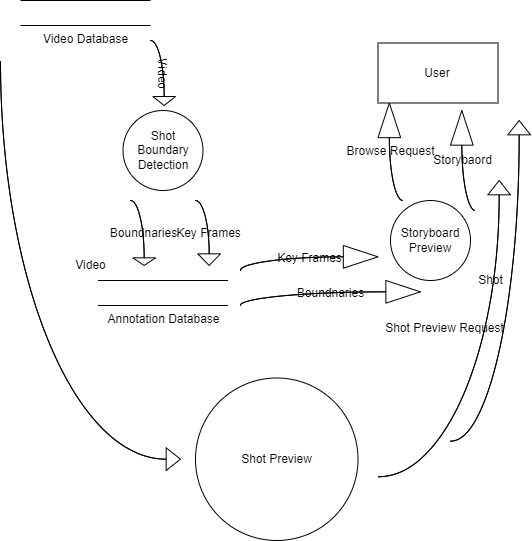

The diagram above was exported from draw.io. Its source (the exported page's mxGraphModel, read from the mxfile embedded in the PNG):
<mxGraphModel dx="864" dy="551" grid="1" gridSize="10" guides="1" tooltips="1" connect="1" arrows="1" fold="1" page="1" pageScale="1" pageWidth="850" pageHeight="1100" background="#FFFFFF" math="0" shadow="0">
  <root>
    <mxCell id="0" />
    <mxCell id="1" parent="0" />
    <mxCell id="OGM78qw76Mq2ii1cFrTu-2" value="Video Database" style="verticalLabelPosition=bottom;shadow=0;dashed=0;align=center;html=1;verticalAlign=top;shape=mxgraph.electrical.transmission.2_line_bus;" vertex="1" parent="1">
      <mxGeometry x="80" y="60" width="130" height="25" as="geometry" />
    </mxCell>
    <mxCell id="OGM78qw76Mq2ii1cFrTu-3" value="Video" style="html=1;shadow=0;dashed=0;align=center;verticalAlign=middle;shape=mxgraph.arrows2.jumpInArrow;dy=0;dx=9;arrowHead=22.67;rotation=90;" vertex="1" parent="1">
      <mxGeometry x="190" y="120" width="65" height="25" as="geometry" />
    </mxCell>
    <mxCell id="OGM78qw76Mq2ii1cFrTu-6" value="Shot Boundary Detection" style="ellipse;whiteSpace=wrap;html=1;aspect=fixed;" vertex="1" parent="1">
      <mxGeometry x="182.5" y="170" width="80" height="80" as="geometry" />
    </mxCell>
    <mxCell id="OGM78qw76Mq2ii1cFrTu-7" value="Storyboard Preview" style="ellipse;whiteSpace=wrap;html=1;aspect=fixed;" vertex="1" parent="1">
      <mxGeometry x="450" y="260" width="80" height="80" as="geometry" />
    </mxCell>
    <mxCell id="OGM78qw76Mq2ii1cFrTu-8" value="Shot Preview" style="ellipse;whiteSpace=wrap;html=1;aspect=fixed;" vertex="1" parent="1">
      <mxGeometry x="255" y="437.5" width="162.5" height="162.5" as="geometry" />
    </mxCell>
    <mxCell id="OGM78qw76Mq2ii1cFrTu-9" value="User" style="rounded=0;whiteSpace=wrap;html=1;" vertex="1" parent="1">
      <mxGeometry x="437.5" y="102.5" width="120" height="60" as="geometry" />
    </mxCell>
    <mxCell id="OGM78qw76Mq2ii1cFrTu-10" value="Annotation Database" style="verticalLabelPosition=bottom;shadow=0;dashed=0;align=center;html=1;verticalAlign=top;shape=mxgraph.electrical.transmission.2_line_bus;" vertex="1" parent="1">
      <mxGeometry x="157.5" y="340" width="130" height="25" as="geometry" />
    </mxCell>
    <mxCell id="OGM78qw76Mq2ii1cFrTu-11" value="Key Frames" style="html=1;shadow=0;dashed=0;align=center;verticalAlign=middle;shape=mxgraph.arrows2.jumpInArrow;dy=0;dx=11.67;arrowHead=22.67;rotation=0;direction=south;" vertex="1" parent="1">
      <mxGeometry x="255" y="260" width="25" height="65" as="geometry" />
    </mxCell>
    <mxCell id="OGM78qw76Mq2ii1cFrTu-12" value="Boundnaries" style="html=1;shadow=0;dashed=0;align=center;verticalAlign=middle;shape=mxgraph.arrows2.jumpInArrow;dy=0;dx=7.67;arrowHead=22.67;rotation=0;direction=south;" vertex="1" parent="1">
      <mxGeometry x="190" y="260" width="25" height="65" as="geometry" />
    </mxCell>
    <mxCell id="OGM78qw76Mq2ii1cFrTu-13" value="Key Frames" style="html=1;shadow=0;dashed=0;align=center;verticalAlign=middle;shape=mxgraph.arrows2.jumpInArrow;dy=0;dx=34.67;arrowHead=22.67;rotation=0;" vertex="1" parent="1">
      <mxGeometry x="300" y="305" width="137.5" height="25" as="geometry" />
    </mxCell>
    <mxCell id="OGM78qw76Mq2ii1cFrTu-14" value="Boundnaries" style="html=1;shadow=0;dashed=0;align=center;verticalAlign=middle;shape=mxgraph.arrows2.jumpInArrow;dy=0;dx=34.67;arrowHead=22.67;rotation=0;" vertex="1" parent="1">
      <mxGeometry x="300" y="340" width="180" height="25" as="geometry" />
    </mxCell>
    <mxCell id="OGM78qw76Mq2ii1cFrTu-15" value="Video" style="html=1;shadow=0;dashed=0;align=center;verticalAlign=middle;shape=mxgraph.arrows2.jumpInArrow;dy=0;dx=14.33;arrowHead=22.67;rotation=0;flipH=1;flipV=0;direction=west;" vertex="1" parent="1">
      <mxGeometry x="60" y="120" width="180" height="410" as="geometry" />
    </mxCell>
    <mxCell id="OGM78qw76Mq2ii1cFrTu-18" value="Browse Request" style="html=1;shadow=0;dashed=0;align=center;verticalAlign=middle;shape=mxgraph.arrows2.jumpInArrow;dy=0;dx=34.67;arrowHead=22.67;rotation=0;direction=north;" vertex="1" parent="1">
      <mxGeometry x="437.5" y="162.5" width="25" height="97.5" as="geometry" />
    </mxCell>
    <mxCell id="OGM78qw76Mq2ii1cFrTu-19" value="Storybaord" style="html=1;shadow=0;dashed=0;align=center;verticalAlign=middle;shape=mxgraph.arrows2.jumpInArrow;dy=0;dx=34.67;arrowHead=22.67;rotation=0;direction=north;" vertex="1" parent="1">
      <mxGeometry x="510" y="170" width="25" height="100" as="geometry" />
    </mxCell>
    <mxCell id="OGM78qw76Mq2ii1cFrTu-25" value="Shot Preview Request" style="html=1;shadow=0;dashed=0;align=center;verticalAlign=middle;shape=mxgraph.arrows2.jumpInArrow;dy=0;dx=14.33;arrowHead=22.67;rotation=0;flipH=1;flipV=0;direction=north;" vertex="1" parent="1">
      <mxGeometry x="437.5" y="240" width="132.5" height="296.25" as="geometry" />
    </mxCell>
    <mxCell id="OGM78qw76Mq2ii1cFrTu-26" value="Shot" style="html=1;shadow=0;dashed=0;align=center;verticalAlign=middle;shape=mxgraph.arrows2.jumpInArrow;dy=0;dx=14.33;arrowHead=22.67;rotation=0;flipH=1;flipV=0;direction=north;" vertex="1" parent="1">
      <mxGeometry x="510" y="180" width="80" height="320.63" as="geometry" />
    </mxCell>
  </root>
</mxGraphModel>